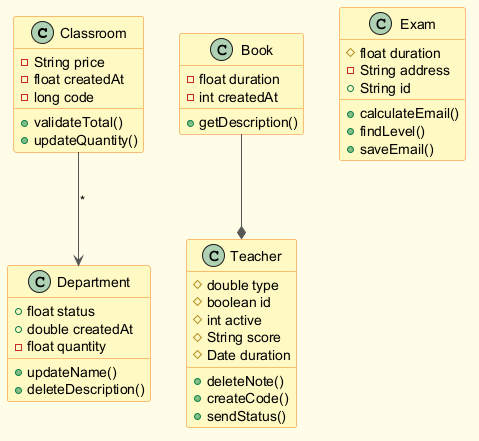

The diagram above was rendered by PlantUML. Its source (embedded in the PNG):
@startuml
skinparam backgroundColor #FFFDE7
skinparam classBackgroundColor #FFF9C4
skinparam classBorderColor #F57F17
skinparam ArrowColor #555555
class Classroom {
  -String price
  -float createdAt
  -long code
  +validateTotal()
  +updateQuantity()
}
class Teacher {
  #double type
  #boolean id
  #int active
  #String score
  #Date duration
  +deleteNote()
  +createCode()
  +sendStatus()
}
class Book {
  -float duration
  -int createdAt
  +getDescription()
}
class Department {
  +float status
  +double createdAt
  -float quantity
  +updateName()
  +deleteDescription()
}
class Exam {
  #float duration
  -String address
  +String id
  +calculateEmail()
  +findLevel()
  +saveEmail()
}
Classroom --> Department : "*"
Book --* Teacher
@enduml